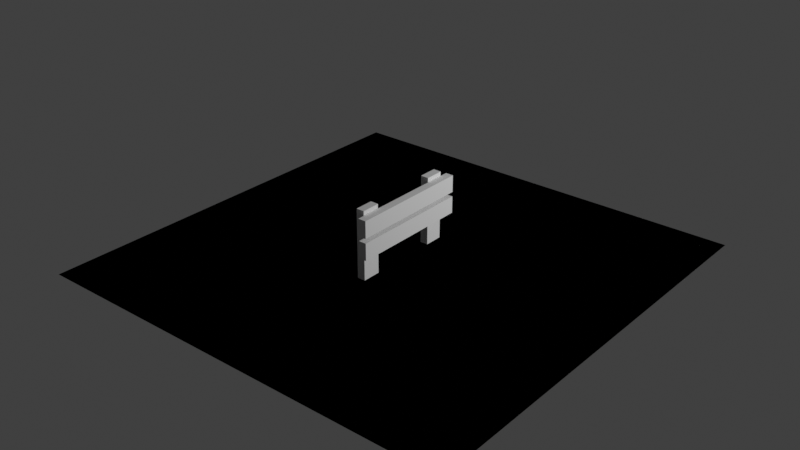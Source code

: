 # Source: portal.blend  (saved by Blender 3.0.42; exported with 4.5.12 LTS)
import bpy
from mathutils import Matrix  # noqa: F401  (used for matrix-valued properties, if any)

bpy.ops.wm.read_factory_settings(use_empty=True)
scene = bpy.context.scene
scene.name = 'Scene'

# ---- collections
col_collection = bpy.data.collections.new('Collection'); scene.collection.children.link(col_collection)

# ---- world
world_world = bpy.data.worlds.new('World'); scene.world = world_world
world_world.use_nodes = True; world_world.node_tree.nodes.clear()
_N = world_world.node_tree.nodes; _L = world_world.node_tree.links
n0 = _N.new('ShaderNodeOutputWorld'); n0.name = 'World Output'; n0.location = (300, 300)
n1 = _N.new('ShaderNodeBackground'); n1.name = 'Background'; n1.location = (10, 300)
n1.inputs[0].default_value = (0.05088, 0.05088, 0.05088, 1.0)
_L.new(n1.outputs[0], n0.inputs[0])
n0.is_active_output = True
world_world.color = (0.05088, 0.05088, 0.05088)
world_world.use_sun_shadow = False
world_world.sun_shadow_jitter_overblur = 0.0

# ---- lights
light_point_001 = bpy.data.lights.new('Point.001', 'POINT')
light_point_001.transmission_factor = 0.0
light_point_001.energy = 800.0
light_point_001.shadow_soft_size = 0.25
light_point_001.shadow_maximum_resolution = 0.006
light_point_001.use_absolute_resolution = True

# ---- meshes
me_plane = bpy.data.meshes.new('Plane')
me_plane.from_pydata([(-2.0, -2.0, 0.0), (2.0, -2.0, 0.0), (-2.0, 2.0, 0.0), (2.0, 2.0, 0.0)], [], [(0, 1, 3, 2)])
_uv = me_plane.uv_layers.new(name='UVMap')
_uv.uv.foreach_set('vector', [0.0, 0.0, 1.0, 0.0, 1.0, 1.0, 0.0, 1.0])
me_plane.use_remesh_fix_poles = True
me_plane.use_remesh_preserve_attributes = False
me_plane.update()
me_cube = bpy.data.meshes.new('Cube')
me_cube.from_pydata([(-1.0, -1.0, -1.0), (-1.0, -1.0, 1.0), (-1.0, 1.0, -1.0), (-1.0, 1.0, 1.0), (1.0, -1.0, -1.0), (1.0, -1.0, 1.0), (1.0, 1.0, -1.0), (1.0, 1.0, 1.0)], [], [(0, 1, 3, 2), (2, 3, 7, 6), (6, 7, 5, 4), (4, 5, 1, 0), (2, 6, 4, 0), (7, 3, 1, 5)])
_uv = me_cube.uv_layers.new(name='UVMap')
_uv.uv.foreach_set('vector', [0.375, 0.0, 0.625, 0.0, 0.625, 0.25, 0.375, 0.25, 0.375, 0.25, 0.625, 0.25, 0.625, 0.5, 0.375, 0.5, 0.375, 0.5, 0.625, 0.5, 0.625, 0.75, 0.375, 0.75, 0.375, 0.75, 0.625, 0.75, 0.625, 1.0, 0.375, 1.0, 0.125, 0.5, 0.375, 0.5, 0.375, 0.75, 0.125, 0.75, 0.625, 0.5, 0.875, 0.5, 0.875, 0.75, 0.625, 0.75])
me_cube.use_remesh_fix_poles = True
me_cube.use_remesh_preserve_attributes = False
me_cube.update()
me_plane_001 = bpy.data.meshes.new('Plane.001')
me_plane_001.from_pydata([(-2.0, -2.0, 0.0), (2.0, -2.0, 0.0), (-2.0, 2.0, 0.0), (2.0, 2.0, 0.0)], [], [(0, 1, 3, 2)])
_uv = me_plane_001.uv_layers.new(name='UVMap')
_uv.uv.foreach_set('vector', [0.0, 0.0, 1.0, 0.0, 1.0, 1.0, 0.0, 1.0])
me_plane_001.use_remesh_fix_poles = True
me_plane_001.use_remesh_preserve_attributes = False
me_plane_001.update()
me_cube_001 = bpy.data.meshes.new('Cube.001')
me_cube_001.from_pydata([(-1.0, -1.0, -1.0), (-1.0, -1.0, 1.0), (-1.0, 1.0, -1.0), (-1.0, 1.0, 1.0), (1.0, -1.0, -1.0), (1.0, -1.0, 1.0), (1.0, 1.0, -1.0), (1.0, 1.0, 1.0)], [], [(0, 1, 3, 2), (2, 3, 7, 6), (6, 7, 5, 4), (4, 5, 1, 0), (2, 6, 4, 0), (7, 3, 1, 5)])
_uv = me_cube_001.uv_layers.new(name='UVMap')
_uv.uv.foreach_set('vector', [0.375, 0.0, 0.625, 0.0, 0.625, 0.25, 0.375, 0.25, 0.375, 0.25, 0.625, 0.25, 0.625, 0.5, 0.375, 0.5, 0.375, 0.5, 0.625, 0.5, 0.625, 0.75, 0.375, 0.75, 0.375, 0.75, 0.625, 0.75, 0.625, 1.0, 0.375, 1.0, 0.125, 0.5, 0.375, 0.5, 0.375, 0.75, 0.125, 0.75, 0.625, 0.5, 0.875, 0.5, 0.875, 0.75, 0.625, 0.75])
me_cube_001.use_remesh_fix_poles = True
me_cube_001.use_remesh_preserve_attributes = False
me_cube_001.update()
me_cube_002 = bpy.data.meshes.new('Cube.002')
me_cube_002.from_pydata([(-1.0, -1.0, -1.0), (-1.0, -1.0, 1.0), (-1.0, 1.0, -1.0), (-1.0, 1.0, 1.0), (1.0, -1.0, -1.0), (1.0, -1.0, 1.0), (1.0, 1.0, -1.0), (1.0, 1.0, 1.0)], [], [(0, 1, 3, 2), (2, 3, 7, 6), (6, 7, 5, 4), (4, 5, 1, 0), (2, 6, 4, 0), (7, 3, 1, 5)])
_uv = me_cube_002.uv_layers.new(name='UVMap')
_uv.uv.foreach_set('vector', [0.375, 0.0, 0.625, 0.0, 0.625, 0.25, 0.375, 0.25, 0.375, 0.25, 0.625, 0.25, 0.625, 0.5, 0.375, 0.5, 0.375, 0.5, 0.625, 0.5, 0.625, 0.75, 0.375, 0.75, 0.375, 0.75, 0.625, 0.75, 0.625, 1.0, 0.375, 1.0, 0.125, 0.5, 0.375, 0.5, 0.375, 0.75, 0.125, 0.75, 0.625, 0.5, 0.875, 0.5, 0.875, 0.75, 0.625, 0.75])
me_cube_002.use_remesh_fix_poles = True
me_cube_002.use_remesh_preserve_attributes = False
me_cube_002.update()
me_cube_003 = bpy.data.meshes.new('Cube.003')
me_cube_003.from_pydata([(-1.0, -1.0, -1.0), (-1.0, -1.0, 1.0), (-1.0, 1.0, -1.0), (-1.0, 1.0, 1.0), (1.0, -1.0, -1.0), (1.0, -1.0, 1.0), (1.0, 1.0, -1.0), (1.0, 1.0, 1.0)], [], [(0, 1, 3, 2), (2, 3, 7, 6), (6, 7, 5, 4), (4, 5, 1, 0), (2, 6, 4, 0), (7, 3, 1, 5)])
_uv = me_cube_003.uv_layers.new(name='UVMap')
_uv.uv.foreach_set('vector', [0.375, 0.0, 0.625, 0.0, 0.625, 0.25, 0.375, 0.25, 0.375, 0.25, 0.625, 0.25, 0.625, 0.5, 0.375, 0.5, 0.375, 0.5, 0.625, 0.5, 0.625, 0.75, 0.375, 0.75, 0.375, 0.75, 0.625, 0.75, 0.625, 1.0, 0.375, 1.0, 0.125, 0.5, 0.375, 0.5, 0.375, 0.75, 0.125, 0.75, 0.625, 0.5, 0.875, 0.5, 0.875, 0.75, 0.625, 0.75])
me_cube_003.use_remesh_fix_poles = True
me_cube_003.use_remesh_preserve_attributes = False
me_cube_003.update()

# ---- objects
ob_point = bpy.data.objects.new('Point', light_point_001)
ob_plane = bpy.data.objects.new('Plane', me_plane)
ob_cube = bpy.data.objects.new('Cube', me_cube)
ob_plane_001 = bpy.data.objects.new('Plane.001', me_plane_001)
ob_cube_001 = bpy.data.objects.new('Cube.001', me_cube_001)
ob_cube_002 = bpy.data.objects.new('Cube.002', me_cube_002)
ob_cube_003 = bpy.data.objects.new('Cube.003', me_cube_003)

# ---- transforms, parenting, visibility, modifiers, constraints
ob_point.location = (4.541, 2.786, 3.152)
ob_point.lineart.crease_threshold = 0.0
ob_plane.location = (0.0, 0.0, 0.0)
ob_cube.location = (-7.536e-17, 0.4077, 0.3394)
ob_cube.scale = (0.0367, 0.08585, 0.3146)
ob_plane_001.location = (0.0, 0.0, 0.0)
ob_cube_001.location = (-7.536e-17, -0.4054, 0.3394)
ob_cube_001.scale = (0.0367, 0.08585, 0.3146)
ob_cube_002.location = (0.07664, 0.003862, 0.3394)
ob_cube_002.scale = (0.0367, 0.5618, -0.07798)
ob_cube_003.location = (0.07664, 0.003862, 0.5374)
ob_cube_003.scale = (0.0367, 0.5618, -0.07798)

# ---- collection membership
col_collection.objects.link(ob_point)
col_collection.objects.link(ob_plane)
col_collection.objects.link(ob_cube)
col_collection.objects.link(ob_plane_001)
col_collection.objects.link(ob_cube_001)
col_collection.objects.link(ob_cube_002)
col_collection.objects.link(ob_cube_003)

# ---- scene / render settings (as saved in the file)
scene.frame_start = 1; scene.frame_end = 250; scene.frame_set(0)
scene.render.engine = 'CYCLES'
scene.cycles.use_denoising = False
scene.cycles.samples = 128
scene.cycles.sampling_pattern = 'TABULATED_SOBOL'
scene.cycles.use_adaptive_sampling = False
scene.cycles.use_light_tree = False
scene.view_settings.view_transform = 'Standard'
bpy.context.view_layer.update()

# ---- added for rendering (the .blend has no active camera): camera
cam_auto = bpy.data.cameras.new('AutoCamera')
cam_auto.lens = 50.0
cam_auto.sensor_width = 36.0
cam_auto.clip_end = 1000.0
ob_auto_camera = bpy.data.objects.new('AutoCamera', cam_auto)
scene.collection.objects.link(ob_auto_camera)
ob_auto_camera.location = (5.26872, -6.32247, 4.54197)
ob_auto_camera.rotation_euler = (1.09748, -7.21219e-08, 0.694738)
scene.camera = ob_auto_camera
bpy.context.view_layer.update()
